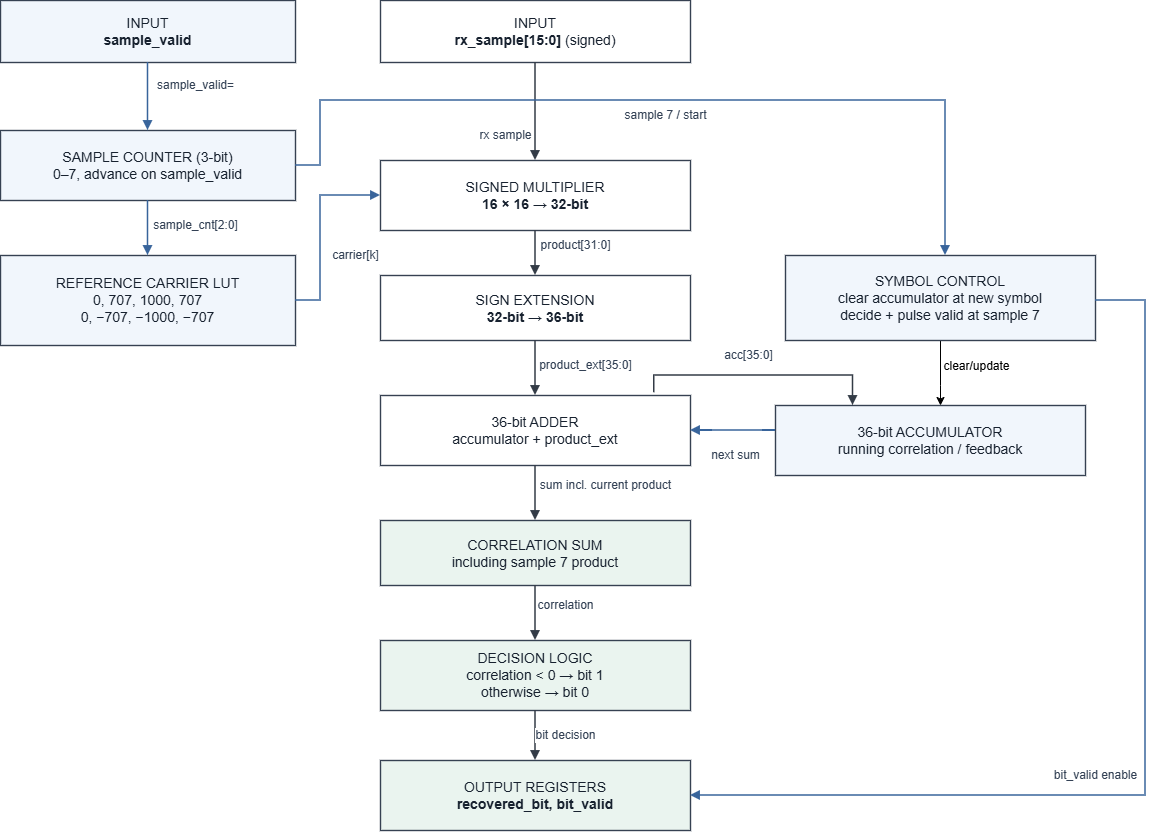

The diagram above was exported from draw.io. Its source (the exported page's mxGraphModel, read from the mxfile embedded in the PNG):
<mxGraphModel dx="1755" dy="967" grid="1" gridSize="10" guides="1" tooltips="1" connect="1" arrows="1" fold="1" page="1" pageScale="1" pageWidth="1250" pageHeight="1030" math="0" shadow="0">
  <root>
    <mxCell id="0" />
    <mxCell id="1" parent="0" />
    <mxCell id="rx" parent="1" style="rounded=0;whiteSpace=wrap;html=1;strokeColor=#364152;strokeWidth=1.4;fillColor=#FFFFFF;fontSize=14;align=center;verticalAlign=middle;spacing=8;fontColor=#17212F;" value="INPUT&lt;br&gt;&lt;b&gt;rx_sample[15:0]&lt;/b&gt; (signed)" vertex="1">
      <mxGeometry height="62" width="310" x="425" y="105" as="geometry" />
    </mxCell>
    <mxCell id="mul" parent="1" style="rounded=0;whiteSpace=wrap;html=1;strokeColor=#364152;strokeWidth=1.4;fillColor=#FFFFFF;fontSize=14;align=center;verticalAlign=middle;spacing=8;fontColor=#17212F;" value="SIGNED MULTIPLIER&lt;br&gt;&lt;b&gt;16 × 16 → 32-bit&lt;/b&gt;" vertex="1">
      <mxGeometry height="70" width="310" x="425" y="265" as="geometry" />
    </mxCell>
    <mxCell id="ext" parent="1" style="rounded=0;whiteSpace=wrap;html=1;strokeColor=#364152;strokeWidth=1.4;fillColor=#FFFFFF;fontSize=14;align=center;verticalAlign=middle;spacing=8;fontColor=#17212F;" value="SIGN EXTENSION&lt;br&gt;&lt;b&gt;32-bit → 36-bit&lt;/b&gt;" vertex="1">
      <mxGeometry height="65" width="310" x="425" y="380" as="geometry" />
    </mxCell>
    <mxCell id="add" parent="1" style="rounded=0;whiteSpace=wrap;html=1;strokeColor=#364152;strokeWidth=1.4;fillColor=#FFFFFF;fontSize=14;align=center;verticalAlign=middle;spacing=8;fontColor=#17212F;" value="36-bit ADDER&lt;br&gt;accumulator + product_ext" vertex="1">
      <mxGeometry height="70" width="310" x="425" y="500" as="geometry" />
    </mxCell>
    <mxCell id="sum" parent="1" style="rounded=0;whiteSpace=wrap;html=1;strokeColor=#364152;strokeWidth=1.4;fillColor=#EAF4EF;fontSize=14;align=center;verticalAlign=middle;spacing=8;fontColor=#17212F;" value="CORRELATION SUM&lt;br&gt;including sample 7 product" vertex="1">
      <mxGeometry height="65" width="310" x="425" y="625" as="geometry" />
    </mxCell>
    <mxCell id="dec" parent="1" style="rounded=0;whiteSpace=wrap;html=1;strokeColor=#364152;strokeWidth=1.4;fillColor=#EAF4EF;fontSize=14;align=center;verticalAlign=middle;spacing=8;fontColor=#17212F;" value="DECISION LOGIC&lt;br&gt;correlation &amp;lt; 0 → bit 1&lt;br&gt;otherwise → bit 0" vertex="1">
      <mxGeometry height="70" width="310" x="425" y="745" as="geometry" />
    </mxCell>
    <mxCell id="oreg" parent="1" style="rounded=0;whiteSpace=wrap;html=1;strokeColor=#364152;strokeWidth=1.4;fillColor=#EAF4EF;fontSize=14;align=center;verticalAlign=middle;spacing=8;fontColor=#17212F;" value="OUTPUT REGISTERS&lt;br&gt;&lt;b&gt;recovered_bit, bit_valid&lt;/b&gt;" vertex="1">
      <mxGeometry height="70" width="310" x="425" y="865" as="geometry" />
    </mxCell>
    <mxCell id="valid" parent="1" style="rounded=0;whiteSpace=wrap;html=1;strokeColor=#364152;strokeWidth=1.4;fillColor=#F1F6FC;fontSize=14;align=center;verticalAlign=middle;spacing=8;fontColor=#17212F;" value="INPUT&lt;br&gt;&lt;b&gt;sample_valid&lt;/b&gt;" vertex="1">
      <mxGeometry height="62" width="295" x="45" y="105" as="geometry" />
    </mxCell>
    <mxCell id="cnt" parent="1" style="rounded=0;whiteSpace=wrap;html=1;strokeColor=#364152;strokeWidth=1.4;fillColor=#F1F6FC;fontSize=14;align=center;verticalAlign=middle;spacing=8;fontColor=#17212F;" value="SAMPLE COUNTER (3-bit)&lt;br&gt;0–7, advance on sample_valid" vertex="1">
      <mxGeometry height="70" width="295" x="45" y="235" as="geometry" />
    </mxCell>
    <mxCell id="lut" parent="1" style="rounded=0;whiteSpace=wrap;html=1;strokeColor=#364152;strokeWidth=1.4;fillColor=#F1F6FC;fontSize=14;align=center;verticalAlign=middle;spacing=8;fontColor=#17212F;" value="REFERENCE CARRIER LUT&lt;br&gt;0, 707, 1000, 707&lt;br&gt;0, −707, −1000, −707" vertex="1">
      <mxGeometry height="90" width="295" x="45" y="360" as="geometry" />
    </mxCell>
    <mxCell id="acc" parent="1" style="rounded=0;whiteSpace=wrap;html=1;strokeColor=#364152;strokeWidth=1.4;fillColor=#F1F6FC;fontSize=14;align=center;verticalAlign=middle;spacing=8;fontColor=#17212F;" value="36-bit ACCUMULATOR&lt;br&gt;running correlation / feedback" vertex="1">
      <mxGeometry height="70" width="310" x="820" y="510" as="geometry" />
    </mxCell>
    <mxCell id="sNSDSLboc716NrABuUqn-2" edge="1" parent="1" source="clear" style="edgeStyle=orthogonalEdgeStyle;rounded=0;orthogonalLoop=1;jettySize=auto;html=1;defaultLabelBackgroundColor=page;" target="acc">
      <mxGeometry relative="1" as="geometry">
        <Array as="points">
          <mxPoint x="985" y="490" />
          <mxPoint x="985" y="490" />
        </Array>
      </mxGeometry>
    </mxCell>
    <mxCell id="sNSDSLboc716NrABuUqn-3" connectable="0" parent="sNSDSLboc716NrABuUqn-2" style="edgeLabel;html=1;align=center;verticalAlign=middle;resizable=0;points=[];inheritText=fontFamily,fontColor,fontStyle,textOpacity,labelBorderColor,labelBorderWidth,labelBackgroundColor,defaultLabelBackgroundColor,labelPadding;defaultLabelBackgroundColor=page;fontSize=12;" value="clear/update&lt;div&gt;&lt;br&gt;&lt;/div&gt;" vertex="1">
      <mxGeometry relative="1" x="-0.0425" y="6" as="geometry">
        <mxPoint x="29" y="2" as="offset" />
      </mxGeometry>
    </mxCell>
    <mxCell id="clear" parent="1" style="rounded=0;whiteSpace=wrap;html=1;strokeColor=#364152;strokeWidth=1.4;fillColor=#F1F6FC;fontSize=14;align=center;verticalAlign=middle;spacing=8;fontColor=#17212F;" value="SYMBOL CONTROL&lt;br&gt;clear accumulator at new symbol&lt;br&gt;decide + pulse valid at sample 7" vertex="1">
      <mxGeometry height="85" width="310" x="830" y="360" as="geometry" />
    </mxCell>
    <mxCell id="e0" edge="1" parent="1" source="rx" style="edgeStyle=orthogonalEdgeStyle;rounded=0;orthogonalLoop=1;jettySize=auto;html=1;endArrow=block;endFill=1;strokeWidth=1.5;strokeColor=#333B46;fontSize=12;fontColor=#334155;labelBackgroundColor=#FFFFFF;" target="mul" value="rx sample">
      <mxGeometry relative="1" x="0.4898" y="-30" as="geometry">
        <mxPoint as="offset" />
      </mxGeometry>
    </mxCell>
    <mxCell id="e1" edge="1" parent="1" source="valid" style="edgeStyle=orthogonalEdgeStyle;rounded=0;orthogonalLoop=1;jettySize=auto;html=1;endArrow=block;endFill=1;strokeWidth=1.5;strokeColor=#38649B;fontSize=12;fontColor=#334155;labelBackgroundColor=#FFFFFF;" target="cnt" value="sample_valid=">
      <mxGeometry relative="1" x="-0.3235" y="47" as="geometry">
        <mxPoint as="offset" />
      </mxGeometry>
    </mxCell>
    <mxCell id="e2" edge="1" parent="1" source="cnt" style="edgeStyle=orthogonalEdgeStyle;rounded=0;orthogonalLoop=1;jettySize=auto;html=1;endArrow=block;endFill=1;strokeWidth=1.5;strokeColor=#38649B;fontSize=12;fontColor=#334155;labelBackgroundColor=#FFFFFF;" target="lut" value="sample_cnt[2:0]">
      <mxGeometry relative="1" x="-0.0909" y="47" as="geometry">
        <mxPoint as="offset" />
      </mxGeometry>
    </mxCell>
    <mxCell id="e3" edge="1" parent="1" source="lut" style="edgeStyle=orthogonalEdgeStyle;rounded=0;orthogonalLoop=1;jettySize=auto;html=1;endArrow=block;endFill=1;strokeWidth=1.5;strokeColor=#38649B;fontSize=12;fontColor=#334155;labelBackgroundColor=#FFFFFF;" target="mul" value="carrier[k]">
      <mxGeometry relative="1" x="-0.2632" y="-35" as="geometry">
        <mxPoint as="offset" />
        <Array as="points">
          <mxPoint x="365" y="405" />
          <mxPoint x="365" y="300" />
        </Array>
      </mxGeometry>
    </mxCell>
    <mxCell id="e4" edge="1" parent="1" source="mul" style="edgeStyle=orthogonalEdgeStyle;rounded=0;orthogonalLoop=1;jettySize=auto;html=1;endArrow=block;endFill=1;strokeWidth=1.5;strokeColor=#333B46;fontSize=12;fontColor=#334155;labelBackgroundColor=#FFFFFF;" target="ext" value="product[31:0]">
      <mxGeometry relative="1" x="-0.3333" y="40" as="geometry">
        <mxPoint as="offset" />
      </mxGeometry>
    </mxCell>
    <mxCell id="e5" edge="1" parent="1" source="ext" style="edgeStyle=orthogonalEdgeStyle;rounded=0;orthogonalLoop=1;jettySize=auto;html=1;endArrow=block;endFill=1;strokeWidth=1.5;strokeColor=#333B46;fontSize=12;fontColor=#334155;labelBackgroundColor=#FFFFFF;" target="add" value="product_ext[35:0]">
      <mxGeometry relative="1" x="-0.0909" y="50" as="geometry">
        <mxPoint as="offset" />
      </mxGeometry>
    </mxCell>
    <mxCell id="e6" edge="1" parent="1" source="acc" style="edgeStyle=orthogonalEdgeStyle;rounded=0;orthogonalLoop=1;jettySize=auto;html=1;endArrow=block;endFill=1;strokeWidth=1.5;strokeColor=#38649B;fontSize=12;fontColor=#334155;labelBackgroundColor=#FFFFFF;entryX=1;entryY=0.5;entryDx=0;entryDy=0;" target="add" value="acc[35:0]">
      <mxGeometry relative="1" x="-0.3684" y="-75" as="geometry">
        <mxPoint as="offset" />
        <Array as="points">
          <mxPoint x="800" y="535" />
          <mxPoint x="800" y="535" />
        </Array>
        <mxPoint x="740" y="545" as="targetPoint" />
      </mxGeometry>
    </mxCell>
    <mxCell id="e7" edge="1" parent="1" source="add" style="edgeStyle=orthogonalEdgeStyle;rounded=0;orthogonalLoop=1;jettySize=auto;html=1;endArrow=block;endFill=1;strokeWidth=1.5;strokeColor=#333B46;fontSize=12;fontColor=#334155;labelBackgroundColor=#FFFFFF;entryX=0.25;entryY=0;entryDx=0;entryDy=0;exitX=0.883;exitY=-0.04;exitDx=0;exitDy=0;exitPerimeter=0;" target="acc" value="next sum">
      <mxGeometry relative="1" x="-0.1992" y="-80" as="geometry">
        <mxPoint x="1" as="offset" />
        <Array as="points">
          <mxPoint x="698.7" y="480" />
          <mxPoint x="897.5" y="480" />
        </Array>
      </mxGeometry>
    </mxCell>
    <mxCell id="e8" edge="1" parent="1" source="add" style="edgeStyle=orthogonalEdgeStyle;rounded=0;orthogonalLoop=1;jettySize=auto;html=1;endArrow=block;endFill=1;strokeWidth=1.5;strokeColor=#333B46;fontSize=12;fontColor=#334155;labelBackgroundColor=#FFFFFF;" target="sum" value="sum incl. current product">
      <mxGeometry relative="1" x="-0.2727" y="70" as="geometry">
        <mxPoint as="offset" />
      </mxGeometry>
    </mxCell>
    <mxCell id="e9" edge="1" parent="1" source="sum" style="edgeStyle=orthogonalEdgeStyle;rounded=0;orthogonalLoop=1;jettySize=auto;html=1;endArrow=block;endFill=1;strokeWidth=1.5;strokeColor=#333B46;fontSize=12;fontColor=#334155;labelBackgroundColor=#FFFFFF;" target="dec" value="correlation">
      <mxGeometry relative="1" x="-0.2727" y="30" as="geometry">
        <mxPoint as="offset" />
      </mxGeometry>
    </mxCell>
    <mxCell id="e10" edge="1" parent="1" source="dec" style="edgeStyle=orthogonalEdgeStyle;rounded=0;orthogonalLoop=1;jettySize=auto;html=1;endArrow=block;endFill=1;strokeWidth=1.5;strokeColor=#333B46;fontSize=12;fontColor=#334155;labelBackgroundColor=#FFFFFF;" target="oreg" value="bit decision">
      <mxGeometry relative="1" y="30" as="geometry">
        <mxPoint as="offset" />
      </mxGeometry>
    </mxCell>
    <mxCell id="e11" edge="1" parent="1" source="cnt" style="edgeStyle=orthogonalEdgeStyle;rounded=0;orthogonalLoop=1;jettySize=auto;html=1;endArrow=block;endFill=1;strokeWidth=1.5;strokeColor=#38649B;fontSize=12;fontColor=#334155;labelBackgroundColor=#FFFFFF;" target="clear" value="sample 7 / start">
      <mxGeometry relative="1" y="-15" as="geometry">
        <mxPoint as="offset" />
        <Array as="points">
          <mxPoint x="365" y="270" />
          <mxPoint x="365" y="205" />
          <mxPoint x="990" y="205" />
          <mxPoint x="990" y="360" />
        </Array>
      </mxGeometry>
    </mxCell>
    <mxCell id="e13" edge="1" parent="1" source="clear" style="edgeStyle=orthogonalEdgeStyle;rounded=0;orthogonalLoop=1;jettySize=auto;html=1;endArrow=block;endFill=1;strokeWidth=1.5;strokeColor=#38649B;fontSize=12;fontColor=#334155;labelBackgroundColor=#FFFFFF;" target="oreg" value="bit_valid enable">
      <mxGeometry relative="1" x="0.19" y="-20" as="geometry">
        <mxPoint as="offset" />
        <Array as="points">
          <mxPoint x="1190" y="405" />
          <mxPoint x="1190" y="900" />
          <mxPoint x="735" y="900" />
        </Array>
      </mxGeometry>
    </mxCell>
  </root>
</mxGraphModel>